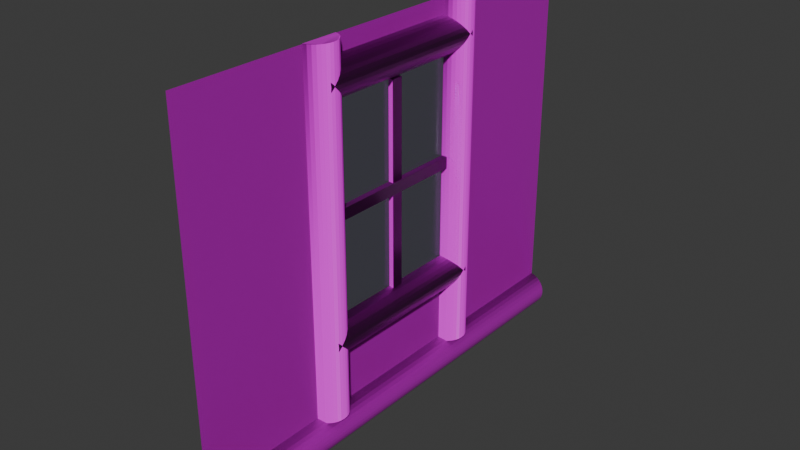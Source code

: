 # Source: window_wall_no_foundament.blend  (saved by Blender 4.2.66; exported with 4.5.12 LTS)
import bpy
from mathutils import Matrix  # noqa: F401  (used for matrix-valued properties, if any)

bpy.ops.wm.read_factory_settings(use_empty=True)
scene = bpy.context.scene
scene.name = 'Scene'

# ---- collections
col_bark = bpy.data.collections.new('bark'); scene.collection.children.link(col_bark)
col_window = bpy.data.collections.new('window'); scene.collection.children.link(col_window)

# ---- images (referenced by path relative to the original .blend; pixels are not part of the script)
import os
ASSET_DIR = os.environ.get("B2B_ASSET_DIR", "")  # directory of the original .blend (textures are referenced by path, not embedded)
HERE = os.path.dirname(os.path.abspath(__file__))  # packed textures are extracted next to this script under _unpacked/

def load_image(name, relpath, width, height, colorspace="sRGB"):
    """Load a texture the original file referenced (path relative to the .blend, or extracted next to this script)."""
    p = next((c for c in (os.path.join(HERE, relpath), os.path.join(ASSET_DIR, relpath)) if relpath and os.path.exists(c)), "")
    if p:
        img = bpy.data.images.load(p, check_existing=True)
        img.name = name
    else:  # same state as the original file: an image datablock whose file is absent (Cycles renders it pink)
        img = bpy.data.images.new(name, width, height)
        img.source = "FILE"
        img.filepath = "//" + (relpath or name)
    img.colorspace_settings.name = colorspace
    return img
img_dark_planks_disp_1k_jpg = load_image('dark_planks_disp_1k.jpg', 'dark_planks_disp_1k.jpg', 1024, 1024, 'Non-Color')
img_dark_planks_diff_1k_jpg = load_image('dark_planks_diff_1k.jpg', 'dark_planks_diff_1k.jpg', 1024, 1024, 'sRGB')
img_dark_planks_rough_1k_jpg = load_image('dark_planks_rough_1k.jpg', 'dark_planks_rough_1k.jpg', 1024, 1024, 'Non-Color')
img_dark_planks_nor_gl_1k_jpg = load_image('dark_planks_nor_gl_1k.jpg', 'dark_planks_nor_gl_1k.jpg', 1024, 1024, 'Non-Color')
img_dark_planks_ao_1k_jpg = load_image('dark_planks_ao_1k.jpg', 'dark_planks_ao_1k.jpg', 1024, 1024, 'Non-Color')
img_bark_brown_02_disp_1k_jpg = load_image('bark_brown_02_disp_1k.jpg', 'bark_brown_02_disp_1k.jpg', 1024, 1024, 'Non-Color')
img_bark_brown_02_diff_1k_jpg = load_image('bark_brown_02_diff_1k.jpg', 'bark_brown_02_diff_1k.jpg', 1024, 1024, 'sRGB')
img_bark_brown_02_rough_1k_jpg = load_image('bark_brown_02_rough_1k.jpg', 'bark_brown_02_rough_1k.jpg', 1024, 1024, 'Non-Color')
img_bark_brown_02_nor_gl_1k_jpg = load_image('bark_brown_02_nor_gl_1k.jpg', 'bark_brown_02_nor_gl_1k.jpg', 1024, 1024, 'Non-Color')

# ---- materials (node trees are filled in below, after node groups)
mat_planks = bpy.data.materials.new('Planks')
mat_planks.alpha_threshold = 0.0
mat_planks.roughness = 0.5
mat_planks.line_color = (0.0, 0.0, 0.0, 1.0)
mat_bark = bpy.data.materials.new('Bark')
mat_material_001 = bpy.data.materials.new('Material.001')
mat_planks_horizontal = bpy.data.materials.new('Planks_horizontal')
mat_planks_horizontal.alpha_threshold = 0.0
mat_planks_horizontal.roughness = 0.5
mat_planks_horizontal.line_color = (0.0, 0.0, 0.0, 1.0)

# ---- material node trees
mat_planks.use_nodes = True; mat_planks.node_tree.nodes.clear()
_N = mat_planks.node_tree.nodes; _L = mat_planks.node_tree.links
n0 = _N.new('ShaderNodeOutputMaterial'); n0.name = 'Material Output'; n0.location = (300, 300)
n1 = _N.new('ShaderNodeBsdfPrincipled'); n1.name = 'Principled BSDF'; n1.location = (10, 300)
n1.inputs[3].default_value = 1.45
n2 = _N.new('ShaderNodeTexImage'); n2.name = 'Image Texture'; n2.location = (88, -880)
n2.label = 'Displacement'
n2.image = img_dark_planks_disp_1k_jpg
n3 = _N.new('ShaderNodeDisplacement'); n3.name = 'Displacement'; n3.location = (110, -400)
n3.inputs[2].default_value = 1.0
n4 = _N.new('ShaderNodeTexImage'); n4.name = 'Image Texture.001'; n4.location = (88, -320)
n4.label = 'Base Color'
n4.image = img_dark_planks_diff_1k_jpg
n5 = _N.new('ShaderNodeTexImage'); n5.name = 'Image Texture.002'; n5.location = (88, -600)
n5.label = 'Roughness'
n5.image = img_dark_planks_rough_1k_jpg
n6 = _N.new('ShaderNodeTexImage'); n6.name = 'Image Texture.003'; n6.location = (88, -1160)
n6.label = 'Normal'
n6.image = img_dark_planks_nor_gl_1k_jpg
n7 = _N.new('ShaderNodeNormalMap'); n7.name = 'Normal Map'; n7.location = (-240, -620)
n8 = _N.new('ShaderNodeTexImage'); n8.name = 'Image Texture.004'; n8.location = (88, -40)
n8.label = 'Ambient Occlusion'
n8.image = img_dark_planks_ao_1k_jpg
n9 = _N.new('ShaderNodeMapping'); n9.name = 'Mapping'; n9.location = (230, -40)
n9.inputs[1].default_value = (0.0, 3.2, 0.0)
n9.inputs[2].default_value = (0.0, 0.0, 1.571)
n9.inputs[3].default_value = (2.4, 2.4, 2.4)
n10 = _N.new('NodeReroute'); n10.name = 'Reroute'; n10.location = (38, -710)
n10.width = 16
n10.socket_idname = 'NodeSocketVector'
n11 = _N.new('ShaderNodeTexCoord'); n11.name = 'Texture Coordinate'; n11.location = (30, -40)
n12 = _N.new('NodeFrame'); n12.name = 'Frame'; n12.location = (-1270, 340)
n12.label = 'Mapping'
n12.width = 400
n13 = _N.new('NodeFrame'); n13.name = 'Frame.001'; n13.location = (-628, 540)
n13.label = 'Textures'
n13.width = 358
n2.parent = n13
n4.parent = n13
n5.parent = n13
n6.parent = n13
n8.parent = n13
n9.parent = n12
n10.parent = n13
n11.parent = n12
_L.new(n1.outputs[0], n0.inputs[0])
_L.new(n2.outputs[0], n3.inputs[0])
_L.new(n3.outputs[0], n0.inputs[2])
_L.new(n4.outputs[0], n1.inputs[0])
_L.new(n5.outputs[0], n1.inputs[2])
_L.new(n6.outputs[0], n7.inputs[1])
_L.new(n7.outputs[0], n1.inputs[5])
_L.new(n10.outputs[0], n8.inputs[0])
_L.new(n10.outputs[0], n4.inputs[0])
_L.new(n10.outputs[0], n5.inputs[0])
_L.new(n10.outputs[0], n2.inputs[0])
_L.new(n10.outputs[0], n6.inputs[0])
_L.new(n9.outputs[0], n10.inputs[0])
_L.new(n11.outputs[2], n9.inputs[0])
n0.is_active_output = True
mat_bark.use_nodes = True; mat_bark.node_tree.nodes.clear()
_N = mat_bark.node_tree.nodes; _L = mat_bark.node_tree.links
n0 = _N.new('ShaderNodeBsdfPrincipled'); n0.name = 'Principled BSDF'; n0.location = (10, 300)
n1 = _N.new('ShaderNodeOutputMaterial'); n1.name = 'Material Output'; n1.location = (300, 300)
n2 = _N.new('ShaderNodeTexImage'); n2.name = 'Image Texture'; n2.location = (88, -600)
n2.label = 'Displacement'
n2.image = img_bark_brown_02_disp_1k_jpg
n3 = _N.new('ShaderNodeDisplacement'); n3.name = 'Displacement'; n3.location = (110, -400)
n3.inputs[2].default_value = 1.0
n4 = _N.new('ShaderNodeTexImage'); n4.name = 'Image Texture.001'; n4.location = (88, -40)
n4.label = 'Base Color'
n4.image = img_bark_brown_02_diff_1k_jpg
n5 = _N.new('ShaderNodeTexImage'); n5.name = 'Image Texture.002'; n5.location = (88, -320)
n5.label = 'Roughness'
n5.image = img_bark_brown_02_rough_1k_jpg
n6 = _N.new('ShaderNodeTexImage'); n6.name = 'Image Texture.003'; n6.location = (88, -880)
n6.label = 'Normal'
n6.image = img_bark_brown_02_nor_gl_1k_jpg
n7 = _N.new('ShaderNodeNormalMap'); n7.name = 'Normal Map'; n7.location = (-240, -340)
n8 = _N.new('ShaderNodeMapping'); n8.name = 'Mapping'; n8.location = (230, -40)
n9 = _N.new('NodeReroute'); n9.name = 'Reroute'; n9.location = (38, -596)
n9.width = 16
n9.socket_idname = 'NodeSocketVector'
n10 = _N.new('ShaderNodeTexCoord'); n10.name = 'Texture Coordinate'; n10.location = (30, -40)
n11 = _N.new('NodeFrame'); n11.name = 'Frame'; n11.location = (-1270, 340)
n11.label = 'Mapping'
n11.width = 400
n12 = _N.new('NodeFrame'); n12.name = 'Frame.001'; n12.location = (-628, 540)
n12.label = 'Textures'
n12.width = 358
n2.parent = n12
n4.parent = n12
n5.parent = n12
n6.parent = n12
n8.parent = n11
n9.parent = n12
n10.parent = n11
_L.new(n0.outputs[0], n1.inputs[0])
_L.new(n2.outputs[0], n3.inputs[0])
_L.new(n3.outputs[0], n1.inputs[2])
_L.new(n4.outputs[0], n0.inputs[0])
_L.new(n5.outputs[0], n0.inputs[2])
_L.new(n6.outputs[0], n7.inputs[1])
_L.new(n7.outputs[0], n0.inputs[5])
_L.new(n9.outputs[0], n4.inputs[0])
_L.new(n9.outputs[0], n5.inputs[0])
_L.new(n9.outputs[0], n2.inputs[0])
_L.new(n9.outputs[0], n6.inputs[0])
_L.new(n8.outputs[0], n9.inputs[0])
_L.new(n10.outputs[2], n8.inputs[0])
n1.is_active_output = True
mat_material_001.use_nodes = True; mat_material_001.node_tree.nodes.clear()
_N = mat_material_001.node_tree.nodes; _L = mat_material_001.node_tree.links
n0 = _N.new('ShaderNodeOutputMaterial'); n0.name = 'Material Output'; n0.location = (300, 300)
n1 = _N.new('ShaderNodeBsdfGlass'); n1.name = 'Glass BSDF'; n1.location = (93, 274)
n1.inputs[0].default_value = (0.8, 0.8, 1.0, 1.0)
n1.inputs[1].default_value = 0.2
_L.new(n1.outputs[0], n0.inputs[0])
n0.is_active_output = True
mat_planks_horizontal.use_nodes = True; mat_planks_horizontal.node_tree.nodes.clear()
_N = mat_planks_horizontal.node_tree.nodes; _L = mat_planks_horizontal.node_tree.links
n0 = _N.new('ShaderNodeOutputMaterial'); n0.name = 'Material Output'; n0.location = (300, 300)
n1 = _N.new('ShaderNodeBsdfPrincipled'); n1.name = 'Principled BSDF'; n1.location = (10, 300)
n1.inputs[3].default_value = 1.45
n2 = _N.new('ShaderNodeTexImage'); n2.name = 'Image Texture'; n2.location = (88, -880)
n2.label = 'Displacement'
n2.image = img_dark_planks_disp_1k_jpg
n3 = _N.new('ShaderNodeDisplacement'); n3.name = 'Displacement'; n3.location = (110, -400)
n3.inputs[2].default_value = 1.0
n4 = _N.new('ShaderNodeTexImage'); n4.name = 'Image Texture.001'; n4.location = (88, -320)
n4.label = 'Base Color'
n4.image = img_dark_planks_diff_1k_jpg
n5 = _N.new('ShaderNodeTexImage'); n5.name = 'Image Texture.002'; n5.location = (88, -600)
n5.label = 'Roughness'
n5.image = img_dark_planks_rough_1k_jpg
n6 = _N.new('ShaderNodeTexImage'); n6.name = 'Image Texture.003'; n6.location = (88, -1160)
n6.label = 'Normal'
n6.image = img_dark_planks_nor_gl_1k_jpg
n7 = _N.new('ShaderNodeNormalMap'); n7.name = 'Normal Map'; n7.location = (-240, -620)
n8 = _N.new('ShaderNodeTexImage'); n8.name = 'Image Texture.004'; n8.location = (88, -40)
n8.label = 'Ambient Occlusion'
n8.image = img_dark_planks_ao_1k_jpg
n9 = _N.new('ShaderNodeMapping'); n9.name = 'Mapping'; n9.location = (230, -40)
n9.inputs[1].default_value = (0.0, 0.7, 0.0)
n9.inputs[3].default_value = (2.4, 2.4, 2.4)
n10 = _N.new('NodeReroute'); n10.name = 'Reroute'; n10.location = (38, -710)
n10.width = 16
n10.socket_idname = 'NodeSocketVector'
n11 = _N.new('ShaderNodeTexCoord'); n11.name = 'Texture Coordinate'; n11.location = (30, -40)
n12 = _N.new('NodeFrame'); n12.name = 'Frame'; n12.location = (-1270, 340)
n12.label = 'Mapping'
n12.width = 400
n13 = _N.new('NodeFrame'); n13.name = 'Frame.001'; n13.location = (-628, 540)
n13.label = 'Textures'
n13.width = 358
n2.parent = n13
n4.parent = n13
n5.parent = n13
n6.parent = n13
n8.parent = n13
n9.parent = n12
n10.parent = n13
n11.parent = n12
_L.new(n1.outputs[0], n0.inputs[0])
_L.new(n2.outputs[0], n3.inputs[0])
_L.new(n3.outputs[0], n0.inputs[2])
_L.new(n4.outputs[0], n1.inputs[0])
_L.new(n5.outputs[0], n1.inputs[2])
_L.new(n6.outputs[0], n7.inputs[1])
_L.new(n7.outputs[0], n1.inputs[5])
_L.new(n10.outputs[0], n8.inputs[0])
_L.new(n10.outputs[0], n4.inputs[0])
_L.new(n10.outputs[0], n5.inputs[0])
_L.new(n10.outputs[0], n2.inputs[0])
_L.new(n10.outputs[0], n6.inputs[0])
_L.new(n9.outputs[0], n10.inputs[0])
_L.new(n11.outputs[2], n9.inputs[0])
n0.is_active_output = True

# ---- world
world_world = bpy.data.worlds.new('World'); scene.world = world_world
world_world.use_nodes = True; world_world.node_tree.nodes.clear()
_N = world_world.node_tree.nodes; _L = world_world.node_tree.links
n0 = _N.new('ShaderNodeOutputWorld'); n0.name = 'World Output'; n0.location = (300, 300)
n1 = _N.new('ShaderNodeBackground'); n1.name = 'Background'; n1.location = (10, 300)
n1.inputs[0].default_value = (0.05088, 0.05088, 0.05088, 1.0)
_L.new(n1.outputs[0], n0.inputs[0])
n0.is_active_output = True
world_world.color = (0.05088, 0.05088, 0.05088)
world_world.sun_shadow_jitter_overblur = 0.0

# ---- meshes
me_plane_001 = bpy.data.meshes.new('Plane.001')
me_plane_001.from_pydata([(-2.0, -2.0, 0.0), (-2.0, 2.0, 0.0), (1.245, -2.0, -9.397e-08), (1.245, 2.0, -9.397e-08), (0.4691, 2.0, -8.575e-08), (-1.224, 2.0, -8.223e-09), (-1.224, -2.0, -8.223e-09), (0.4691, -2.0, -8.575e-08), (-2.0, 0.5837, 0.0), (-2.0, -0.5837, 0.0), (1.245, -0.5837, -9.397e-08), (1.245, 0.5837, -9.397e-08), (-1.541, -0.5837, 1.566e-08), (-1.541, 0.5837, 1.566e-08), (0.1528, -0.5837, -6.187e-08), (0.1528, 0.5837, -6.187e-08)], [], [(15, 11, 3, 4), (8, 13, 5, 1), (13, 15, 4, 5), (6, 7, 14, 12), (0, 6, 12, 9), (9, 12, 13, 8), (7, 2, 10, 14), (14, 10, 11, 15)])
_uv = me_plane_001.uv_layers.new(name='UVMap')
_uv.uv.foreach_set('vector', [0.5382, 0.6459, 0.8112, 0.6459, 0.8112, 1.0, 0.6173, 1.0, 5.96e-08, 0.6459, 0.1148, 0.6459, 0.1939, 1.0, 0.0, 1.0, 0.1148, 0.6459, 0.5382, 0.6459, 0.6173, 1.0, 0.1939, 1.0, 0.1939, 0.0, 0.6173, 0.0, 0.5382, 0.3541, 0.1148, 0.3541, 0.0, -2.98e-08, 0.1939, 0.0, 0.1148, 0.3541, 0.0, 0.3541, 0.0, 0.3541, 0.1148, 0.3541, 0.1148, 0.6459, 5.96e-08, 0.6459, 0.6173, 0.0, 0.8112, -2.98e-08, 0.8112, 0.3541, 0.5382, 0.3541, 0.5382, 0.3541, 0.8112, 0.3541, 0.8112, 0.6459, 0.5382, 0.6459])
me_plane_001.materials.append(mat_planks)
me_plane_001.update()
me_cylinder = bpy.data.meshes.new('Cylinder')
me_cylinder.from_pydata([(-0.03121, -0.1569, -2.0), (-0.03121, -0.1569, 2.0), (-0.06123, -0.1478, -2.0), (-0.06123, -0.1478, 2.0), (-0.08889, -0.133, -2.0), (-0.08889, -0.133, 2.0), (-0.1131, -0.1131, -2.0), (-0.1131, -0.1131, 2.0), (-0.133, -0.08889, -2.0), (-0.133, -0.08889, 2.0), (-0.1478, -0.06123, -2.0), (-0.1478, -0.06123, 2.0), (-0.1569, -0.03121, -2.0), (-0.1569, -0.03121, 2.0), (-0.16, 0.0, -2.0), (-0.16, 0.0, 2.0), (-0.1569, 0.03121, -2.0), (-0.1569, 0.03121, 2.0), (-0.1478, 0.06123, -2.0), (-0.1478, 0.06123, 2.0), (-0.133, 0.08889, -2.0), (-0.133, 0.08889, 2.0), (-0.1131, 0.1131, -2.0), (-0.1131, 0.1131, 2.0), (-0.08889, 0.133, -2.0), (-0.08889, 0.133, 2.0), (-0.06123, 0.1478, -2.0), (-0.06123, 0.1478, 2.0), (-0.03121, 0.1569, -2.0), (-0.03121, 0.1569, 2.0)], [], [(28, 0, 2, 4, 6, 8, 10, 12, 14, 16, 18, 20, 22, 24, 26), (1, 29, 27, 25, 23, 21, 19, 17, 15, 13, 11, 9, 7, 5, 3), (0, 1, 3, 2), (2, 3, 5, 4), (4, 5, 7, 6), (6, 7, 9, 8), (8, 9, 11, 10), (10, 11, 13, 12), (12, 13, 15, 14), (14, 15, 17, 16), (16, 17, 19, 18), (18, 19, 21, 20), (20, 21, 23, 22), (22, 23, 25, 24), (24, 25, 27, 26), (26, 27, 29, 28)])
_uv = me_cylinder.uv_layers.new(name='UVMap')
_uv.uv.foreach_set('vector', [0.09764, 0.07846, 0.09764, 1.085e-09, 0.1051, 0.002276, 0.1121, 0.005973, 0.1181, 0.01095, 0.1231, 0.01701, 0.1268, 0.02392, 0.1291, 0.03143, 0.1298, 0.03923, 0.1291, 0.04704, 0.1268, 0.05454, 0.1231, 0.06145, 0.1181, 0.06752, 0.1121, 0.07249, 0.1051, 0.07619, 0.1298, 0.07846, 0.1298, 0.1569, 0.1223, 0.1546, 0.1154, 0.151, 0.1094, 0.146, 0.1044, 0.1399, 0.1007, 0.133, 0.09841, 0.1255, 0.09764, 0.1177, 0.09841, 0.1099, 0.1007, 0.1024, 0.1044, 0.09547, 0.1094, 0.08941, 0.1154, 0.08444, 0.1223, 0.08074, 0.06065, 1.0, 0.06065, 0.0, 0.06834, 0.0, 0.06834, 1.0, 0.06834, 1.0, 0.06834, 0.0, 0.07618, 0.0, 0.07618, 1.0, 0.07618, 1.0, 0.07618, 0.0, 0.08388, 0.0, 0.08388, 1.0, 0.08388, 1.0, 0.08388, 0.0, 0.09112, 0.0, 0.09112, 1.0, 0.09112, 1.0, 0.09112, 0.0, 0.09764, 0.0, 0.09764, 1.0, 0.0, 1.0, 0.0, 0.0, 0.00652, 0.0, 0.00652, 1.0, 0.00652, 1.0, 0.00652, 0.0, 0.01376, 0.0, 0.01376, 1.0, 0.01376, 1.0, 0.01376, 0.0, 0.02146, 0.0, 0.02146, 1.0, 0.02146, 1.0, 0.02146, 0.0, 0.0293, 0.0, 0.0293, 1.0, 0.0293, 1.0, 0.0293, 0.0, 0.03699, 0.0, 0.03699, 1.0, 0.03699, 1.0, 0.03699, 0.0, 0.04423, 0.0, 0.04423, 1.0, 0.04423, 1.0, 0.04423, 0.0, 0.05075, 0.0, 0.05075, 1.0, 0.05075, 1.0, 0.05075, 0.0, 0.0563, 0.0, 0.0563, 1.0, 0.0563, 1.0, 0.0563, 0.0, 0.06065, 0.0, 0.06065, 1.0])
me_cylinder.materials.append(mat_bark)
me_cylinder.update()
me_cylinder_001 = bpy.data.meshes.new('Cylinder.001')
me_cylinder_001.from_pydata([(-0.03121, -0.1569, -2.0), (-0.03121, -0.1569, 2.0), (-0.06123, -0.1478, -2.0), (-0.06123, -0.1478, 2.0), (-0.08889, -0.133, -2.0), (-0.08889, -0.133, 2.0), (-0.1131, -0.1131, -2.0), (-0.1131, -0.1131, 2.0), (-0.133, -0.08889, -2.0), (-0.133, -0.08889, 2.0), (-0.1478, -0.06123, -2.0), (-0.1478, -0.06123, 2.0), (-0.1569, -0.03121, -2.0), (-0.1569, -0.03121, 2.0), (-0.16, 0.0, -2.0), (-0.16, 0.0, 2.0), (-0.1569, 0.03121, -2.0), (-0.1569, 0.03121, 2.0), (-0.1478, 0.06123, -2.0), (-0.1478, 0.06123, 2.0), (-0.133, 0.08889, -2.0), (-0.133, 0.08889, 2.0), (-0.1131, 0.1131, -2.0), (-0.1131, 0.1131, 2.0), (-0.08889, 0.133, -2.0), (-0.08889, 0.133, 2.0), (-0.06123, 0.1478, -2.0), (-0.06123, 0.1478, 2.0), (-0.03121, 0.1569, -2.0), (-0.03121, 0.1569, 2.0)], [], [(28, 0, 2, 4, 6, 8, 10, 12, 14, 16, 18, 20, 22, 24, 26), (1, 29, 27, 25, 23, 21, 19, 17, 15, 13, 11, 9, 7, 5, 3), (0, 1, 3, 2), (2, 3, 5, 4), (4, 5, 7, 6), (6, 7, 9, 8), (8, 9, 11, 10), (10, 11, 13, 12), (12, 13, 15, 14), (14, 15, 17, 16), (16, 17, 19, 18), (18, 19, 21, 20), (20, 21, 23, 22), (22, 23, 25, 24), (24, 25, 27, 26), (26, 27, 29, 28)])
_uv = me_cylinder_001.uv_layers.new(name='UVMap')
_uv.uv.foreach_set('vector', [1.071e-08, 0.001228, 0.1092, 0.0, 0.1011, 0.008849, 0.09274, 0.01492, 0.08491, 0.01874, 0.07703, 0.02078, 0.06971, 0.02291, 0.06237, 0.02351, 0.05502, 0.02282, 0.0477, 0.0206, 0.04013, 0.02097, 0.03256, 0.01982, 0.02476, 0.01716, 0.01703, 0.01265, 0.00853, 0.008165, 0.1092, 0.9988, 3.571e-09, 1.0, 0.00812, 0.9912, 0.01644, 0.9851, 0.02427, 0.9813, 0.03215, 0.9792, 0.03947, 0.9771, 0.04681, 0.9765, 0.05416, 0.9772, 0.06148, 0.9794, 0.06905, 0.979, 0.07662, 0.9802, 0.08442, 0.9828, 0.09215, 0.9874, 0.1007, 0.9918, 0.1092, 0.0, 0.1092, 0.9988, 0.1007, 0.9918, 0.1011, 0.008849, 0.1011, 0.008849, 0.1007, 0.9918, 0.09215, 0.9874, 0.09274, 0.01492, 0.09274, 0.01492, 0.09215, 0.9874, 0.08442, 0.9828, 0.08491, 0.01874, 0.08491, 0.01874, 0.08442, 0.9828, 0.07662, 0.9802, 0.07703, 0.02078, 0.07703, 0.02078, 0.07662, 0.9802, 0.06905, 0.979, 0.06971, 0.02291, 0.06971, 0.02291, 0.06905, 0.979, 0.06148, 0.9794, 0.06237, 0.02351, 0.06237, 0.02351, 0.06148, 0.9794, 0.05416, 0.9772, 0.05502, 0.02282, 0.05502, 0.02282, 0.05416, 0.9772, 0.04681, 0.9765, 0.0477, 0.0206, 0.0477, 0.0206, 0.04681, 0.9765, 0.03947, 0.9771, 0.04013, 0.02097, 0.04013, 0.02097, 0.03947, 0.9771, 0.03215, 0.9792, 0.03256, 0.01982, 0.03256, 0.01982, 0.03215, 0.9792, 0.02427, 0.9813, 0.02476, 0.01716, 0.02476, 0.01716, 0.02427, 0.9813, 0.01644, 0.9851, 0.01703, 0.01265, 0.01703, 0.01265, 0.01644, 0.9851, 0.00812, 0.9912, 0.00853, 0.008165, 0.00853, 0.008165, 0.00812, 0.9912, 3.571e-09, 1.0, 1.071e-08, 0.001228])
me_cylinder_001.materials.append(mat_bark)
me_cylinder_001.update()
me_cylinder_002 = bpy.data.meshes.new('Cylinder.002')
me_cylinder_002.from_pydata([(-0.03121, -0.1569, -2.0), (-0.03121, -0.1569, 2.0), (-0.06123, -0.1478, -2.0), (-0.06123, -0.1478, 2.0), (-0.08889, -0.133, -2.0), (-0.08889, -0.133, 2.0), (-0.1131, -0.1131, -2.0), (-0.1131, -0.1131, 2.0), (-0.133, -0.08889, -2.0), (-0.133, -0.08889, 2.0), (-0.1478, -0.06123, -2.0), (-0.1478, -0.06123, 2.0), (-0.1569, -0.03121, -2.0), (-0.1569, -0.03121, 2.0), (-0.16, 0.0, -2.0), (-0.16, 0.0, 2.0), (-0.1569, 0.03121, -2.0), (-0.1569, 0.03121, 2.0), (-0.1478, 0.06123, -2.0), (-0.1478, 0.06123, 2.0), (-0.133, 0.08889, -2.0), (-0.133, 0.08889, 2.0), (-0.1131, 0.1131, -2.0), (-0.1131, 0.1131, 2.0), (-0.08889, 0.133, -2.0), (-0.08889, 0.133, 2.0), (-0.06123, 0.1478, -2.0), (-0.06123, 0.1478, 2.0), (-0.03121, 0.1569, -2.0), (-0.03121, 0.1569, 2.0)], [], [(28, 0, 2, 4, 6, 8, 10, 12, 14, 16, 18, 20, 22, 24, 26), (1, 29, 27, 25, 23, 21, 19, 17, 15, 13, 11, 9, 7, 5, 3), (0, 1, 3, 2), (2, 3, 5, 4), (4, 5, 7, 6), (6, 7, 9, 8), (8, 9, 11, 10), (10, 11, 13, 12), (12, 13, 15, 14), (14, 15, 17, 16), (16, 17, 19, 18), (18, 19, 21, 20), (20, 21, 23, 22), (22, 23, 25, 24), (24, 25, 27, 26), (26, 27, 29, 28)])
_uv = me_cylinder_002.uv_layers.new(name='UVMap')
_uv.uv.foreach_set('vector', [1.071e-08, 0.001228, 0.1092, 0.0, 0.1011, 0.008849, 0.09274, 0.01492, 0.08491, 0.01874, 0.07703, 0.02078, 0.06971, 0.02291, 0.06237, 0.02351, 0.05502, 0.02282, 0.0477, 0.0206, 0.04013, 0.02097, 0.03256, 0.01982, 0.02476, 0.01716, 0.01703, 0.01265, 0.00853, 0.008165, 0.1092, 0.9988, 3.571e-09, 1.0, 0.00812, 0.9912, 0.01644, 0.9851, 0.02427, 0.9813, 0.03215, 0.9792, 0.03947, 0.9771, 0.04681, 0.9765, 0.05416, 0.9772, 0.06148, 0.9794, 0.06905, 0.979, 0.07662, 0.9802, 0.08442, 0.9828, 0.09215, 0.9874, 0.1007, 0.9918, 0.1092, 0.0, 0.1092, 0.9988, 0.1007, 0.9918, 0.1011, 0.008849, 0.1011, 0.008849, 0.1007, 0.9918, 0.09215, 0.9874, 0.09274, 0.01492, 0.09274, 0.01492, 0.09215, 0.9874, 0.08442, 0.9828, 0.08491, 0.01874, 0.08491, 0.01874, 0.08442, 0.9828, 0.07662, 0.9802, 0.07703, 0.02078, 0.07703, 0.02078, 0.07662, 0.9802, 0.06905, 0.979, 0.06971, 0.02291, 0.06971, 0.02291, 0.06905, 0.979, 0.06148, 0.9794, 0.06237, 0.02351, 0.06237, 0.02351, 0.06148, 0.9794, 0.05416, 0.9772, 0.05502, 0.02282, 0.05502, 0.02282, 0.05416, 0.9772, 0.04681, 0.9765, 0.0477, 0.0206, 0.0477, 0.0206, 0.04681, 0.9765, 0.03947, 0.9771, 0.04013, 0.02097, 0.04013, 0.02097, 0.03947, 0.9771, 0.03215, 0.9792, 0.03256, 0.01982, 0.03256, 0.01982, 0.03215, 0.9792, 0.02427, 0.9813, 0.02476, 0.01716, 0.02476, 0.01716, 0.02427, 0.9813, 0.01644, 0.9851, 0.01703, 0.01265, 0.01703, 0.01265, 0.01644, 0.9851, 0.00812, 0.9912, 0.00853, 0.008165, 0.00853, 0.008165, 0.00812, 0.9912, 3.571e-09, 1.0, 1.071e-08, 0.001228])
me_cylinder_002.materials.append(mat_bark)
me_cylinder_002.update()
me_cylinder_003 = bpy.data.meshes.new('Cylinder.003')
me_cylinder_003.from_pydata([(-0.03121, -0.1569, -2.0), (-0.03121, -0.1569, 2.0), (-0.06123, -0.1478, -2.0), (-0.06123, -0.1478, 2.0), (-0.08889, -0.133, -2.0), (-0.08889, -0.133, 2.0), (-0.1131, -0.1131, -2.0), (-0.1131, -0.1131, 2.0), (-0.133, -0.08889, -2.0), (-0.133, -0.08889, 2.0), (-0.1478, -0.06123, -2.0), (-0.1478, -0.06123, 2.0), (-0.1569, -0.03121, -2.0), (-0.1569, -0.03121, 2.0), (-0.16, 0.0, -2.0), (-0.16, 0.0, 2.0), (-0.1569, 0.03121, -2.0), (-0.1569, 0.03121, 2.0), (-0.1478, 0.06123, -2.0), (-0.1478, 0.06123, 2.0), (-0.133, 0.08889, -2.0), (-0.133, 0.08889, 2.0), (-0.1131, 0.1131, -2.0), (-0.1131, 0.1131, 2.0), (-0.08889, 0.133, -2.0), (-0.08889, 0.133, 2.0), (-0.06123, 0.1478, -2.0), (-0.06123, 0.1478, 2.0), (-0.03121, 0.1569, -2.0), (-0.03121, 0.1569, 2.0)], [], [(28, 0, 2, 4, 6, 8, 10, 12, 14, 16, 18, 20, 22, 24, 26), (1, 29, 27, 25, 23, 21, 19, 17, 15, 13, 11, 9, 7, 5, 3), (0, 1, 3, 2), (2, 3, 5, 4), (4, 5, 7, 6), (6, 7, 9, 8), (8, 9, 11, 10), (10, 11, 13, 12), (12, 13, 15, 14), (14, 15, 17, 16), (16, 17, 19, 18), (18, 19, 21, 20), (20, 21, 23, 22), (22, 23, 25, 24), (24, 25, 27, 26), (26, 27, 29, 28)])
_uv = me_cylinder_003.uv_layers.new(name='UVMap')
_uv.uv.foreach_set('vector', [1.071e-08, 0.001228, 0.1092, 0.0, 0.1011, 0.008849, 0.09274, 0.01492, 0.08491, 0.01874, 0.07703, 0.02078, 0.06971, 0.02291, 0.06237, 0.02351, 0.05502, 0.02282, 0.0477, 0.0206, 0.04013, 0.02097, 0.03256, 0.01982, 0.02476, 0.01716, 0.01703, 0.01265, 0.00853, 0.008165, 0.1092, 0.9988, 3.571e-09, 1.0, 0.00812, 0.9912, 0.01644, 0.9851, 0.02427, 0.9813, 0.03215, 0.9792, 0.03947, 0.9771, 0.04681, 0.9765, 0.05416, 0.9772, 0.06148, 0.9794, 0.06905, 0.979, 0.07662, 0.9802, 0.08442, 0.9828, 0.09215, 0.9874, 0.1007, 0.9918, 0.1092, 0.0, 0.1092, 0.9988, 0.1007, 0.9918, 0.1011, 0.008849, 0.1011, 0.008849, 0.1007, 0.9918, 0.09215, 0.9874, 0.09274, 0.01492, 0.09274, 0.01492, 0.09215, 0.9874, 0.08442, 0.9828, 0.08491, 0.01874, 0.08491, 0.01874, 0.08442, 0.9828, 0.07662, 0.9802, 0.07703, 0.02078, 0.07703, 0.02078, 0.07662, 0.9802, 0.06905, 0.979, 0.06971, 0.02291, 0.06971, 0.02291, 0.06905, 0.979, 0.06148, 0.9794, 0.06237, 0.02351, 0.06237, 0.02351, 0.06148, 0.9794, 0.05416, 0.9772, 0.05502, 0.02282, 0.05502, 0.02282, 0.05416, 0.9772, 0.04681, 0.9765, 0.0477, 0.0206, 0.0477, 0.0206, 0.04681, 0.9765, 0.03947, 0.9771, 0.04013, 0.02097, 0.04013, 0.02097, 0.03947, 0.9771, 0.03215, 0.9792, 0.03256, 0.01982, 0.03256, 0.01982, 0.03215, 0.9792, 0.02427, 0.9813, 0.02476, 0.01716, 0.02476, 0.01716, 0.02427, 0.9813, 0.01644, 0.9851, 0.01703, 0.01265, 0.01703, 0.01265, 0.01644, 0.9851, 0.00812, 0.9912, 0.00853, 0.008165, 0.00853, 0.008165, 0.00812, 0.9912, 3.571e-09, 1.0, 1.071e-08, 0.001228])
me_cylinder_003.materials.append(mat_bark)
me_cylinder_003.update()
me_cylinder_004 = bpy.data.meshes.new('Cylinder.004')
me_cylinder_004.from_pydata([(-0.03121, -0.1569, -2.0), (-0.03121, -0.1569, 2.0), (-0.06123, -0.1478, -2.0), (-0.06123, -0.1478, 2.0), (-0.08889, -0.133, -2.0), (-0.08889, -0.133, 2.0), (-0.1131, -0.1131, -2.0), (-0.1131, -0.1131, 2.0), (-0.133, -0.08889, -2.0), (-0.133, -0.08889, 2.0), (-0.1478, -0.06123, -2.0), (-0.1478, -0.06123, 2.0), (-0.1569, -0.03121, -2.0), (-0.1569, -0.03121, 2.0), (-0.16, 0.0, -2.0), (-0.16, 0.0, 2.0), (-0.1569, 0.03121, -2.0), (-0.1569, 0.03121, 2.0), (-0.1478, 0.06123, -2.0), (-0.1478, 0.06123, 2.0), (-0.133, 0.08889, -2.0), (-0.133, 0.08889, 2.0), (-0.1131, 0.1131, -2.0), (-0.1131, 0.1131, 2.0), (-0.08889, 0.133, -2.0), (-0.08889, 0.133, 2.0), (-0.06123, 0.1478, -2.0), (-0.06123, 0.1478, 2.0), (-0.03121, 0.1569, -2.0), (-0.03121, 0.1569, 2.0)], [], [(28, 0, 2, 4, 6, 8, 10, 12, 14, 16, 18, 20, 22, 24, 26), (1, 29, 27, 25, 23, 21, 19, 17, 15, 13, 11, 9, 7, 5, 3), (0, 1, 3, 2), (2, 3, 5, 4), (4, 5, 7, 6), (6, 7, 9, 8), (8, 9, 11, 10), (10, 11, 13, 12), (12, 13, 15, 14), (14, 15, 17, 16), (16, 17, 19, 18), (18, 19, 21, 20), (20, 21, 23, 22), (22, 23, 25, 24), (24, 25, 27, 26), (26, 27, 29, 28)])
_uv = me_cylinder_004.uv_layers.new(name='UVMap')
_uv.uv.foreach_set('vector', [1.071e-08, 0.001228, 0.1092, 0.0, 0.1011, 0.008849, 0.09274, 0.01492, 0.08491, 0.01874, 0.07703, 0.02078, 0.06971, 0.02291, 0.06237, 0.02351, 0.05502, 0.02282, 0.0477, 0.0206, 0.04013, 0.02097, 0.03256, 0.01982, 0.02476, 0.01716, 0.01703, 0.01265, 0.00853, 0.008165, 0.1092, 0.9988, 3.571e-09, 1.0, 0.00812, 0.9912, 0.01644, 0.9851, 0.02427, 0.9813, 0.03215, 0.9792, 0.03947, 0.9771, 0.04681, 0.9765, 0.05416, 0.9772, 0.06148, 0.9794, 0.06905, 0.979, 0.07662, 0.9802, 0.08442, 0.9828, 0.09215, 0.9874, 0.1007, 0.9918, 0.1092, 0.0, 0.1092, 0.9988, 0.1007, 0.9918, 0.1011, 0.008849, 0.1011, 0.008849, 0.1007, 0.9918, 0.09215, 0.9874, 0.09274, 0.01492, 0.09274, 0.01492, 0.09215, 0.9874, 0.08442, 0.9828, 0.08491, 0.01874, 0.08491, 0.01874, 0.08442, 0.9828, 0.07662, 0.9802, 0.07703, 0.02078, 0.07703, 0.02078, 0.07662, 0.9802, 0.06905, 0.979, 0.06971, 0.02291, 0.06971, 0.02291, 0.06905, 0.979, 0.06148, 0.9794, 0.06237, 0.02351, 0.06237, 0.02351, 0.06148, 0.9794, 0.05416, 0.9772, 0.05502, 0.02282, 0.05502, 0.02282, 0.05416, 0.9772, 0.04681, 0.9765, 0.0477, 0.0206, 0.0477, 0.0206, 0.04681, 0.9765, 0.03947, 0.9771, 0.04013, 0.02097, 0.04013, 0.02097, 0.03947, 0.9771, 0.03215, 0.9792, 0.03256, 0.01982, 0.03256, 0.01982, 0.03215, 0.9792, 0.02427, 0.9813, 0.02476, 0.01716, 0.02476, 0.01716, 0.02427, 0.9813, 0.01644, 0.9851, 0.01703, 0.01265, 0.01703, 0.01265, 0.01644, 0.9851, 0.00812, 0.9912, 0.00853, 0.008165, 0.00853, 0.008165, 0.00812, 0.9912, 3.571e-09, 1.0, 1.071e-08, 0.001228])
me_cylinder_004.materials.append(mat_bark)
me_cylinder_004.update()
me_plane_003 = bpy.data.meshes.new('Plane.003')
me_plane_003.from_pydata([(-0.585, -0.585, 0.0), (0.585, -0.585, 0.0), (-0.585, 0.585, 0.0), (0.585, 0.585, 0.0)], [], [(0, 1, 3, 2)])
_uv = me_plane_003.uv_layers.new(name='UVMap')
_uv.uv.foreach_set('vector', [0.0, 0.0, 1.0, 0.0, 1.0, 1.0, 0.0, 1.0])
me_plane_003.materials.append(mat_material_001)
me_plane_003.update()
me_plane_004 = bpy.data.meshes.new('Plane.004')
me_plane_004.from_pydata([(-0.585, -0.585, 0.0), (0.585, -0.585, 0.0), (-0.585, 0.585, 0.0), (0.585, 0.585, 0.0), (-0.585, 0.585, 0.0), (-0.585, -0.585, 0.0), (0.585, -0.585, 0.0), (0.585, 0.585, 0.0), (-0.585, 0.585, 0.05), (-0.585, -0.585, 0.05), (0.585, -0.585, 0.05), (0.585, 0.585, 0.05)], [], [(0, 2, 3, 1), (7, 4, 8, 11), (3, 2, 4, 7), (0, 1, 6, 5), (1, 3, 7, 6), (2, 0, 5, 4), (9, 10, 11, 8), (5, 6, 10, 9), (6, 7, 11, 10), (4, 5, 9, 8)])
_uv = me_plane_004.uv_layers.new(name='UVMap')
_uv.uv.foreach_set('vector', [0.2824, 0.5174, 0.7176, 0.5174, 0.7176, 0.4826, 0.2824, 0.4826, 0.7176, 0.4826, 0.7176, 0.5174, 0.7176, 0.5174, 0.7176, 0.4826, 0.7176, 0.4826, 0.7176, 0.5174, 0.7176, 0.5174, 0.7176, 0.4826, 0.2824, 0.5174, 0.2824, 0.4826, 0.2824, 0.4826, 0.2824, 0.5174, 0.2824, 0.4826, 0.7176, 0.4826, 0.7176, 0.4826, 0.2824, 0.4826, 0.7176, 0.5174, 0.2824, 0.5174, 0.2824, 0.5174, 0.7176, 0.5174, 0.2824, 0.5174, 0.2824, 0.4826, 0.7176, 0.4826, 0.7176, 0.5174, 0.2824, 0.5174, 0.2824, 0.4826, 0.2824, 0.4826, 0.2824, 0.5174, 0.2824, 0.4826, 0.7176, 0.4826, 0.7176, 0.4826, 0.2824, 0.4826, 0.7176, 0.5174, 0.2824, 0.5174, 0.2824, 0.5174, 0.7176, 0.5174])
me_plane_004.materials.append(mat_planks_horizontal)
me_plane_004.update()
me_plane_005 = bpy.data.meshes.new('Plane.005')
me_plane_005.from_pydata([(-0.585, -0.585, 0.0), (0.585, -0.585, 0.0), (-0.585, 0.585, 0.0), (0.585, 0.585, 0.0), (-0.585, 0.585, 0.04), (-0.585, -0.585, 0.04), (0.585, -0.585, 0.04), (0.585, 0.585, 0.04)], [], [(0, 2, 3, 1), (5, 6, 7, 4), (1, 3, 7, 6), (2, 0, 5, 4), (3, 2, 4, 7), (0, 1, 6, 5)])
_uv = me_plane_005.uv_layers.new(name='UVMap')
_uv.uv.foreach_set('vector', [0.4815, 0.8162, 0.5185, 0.8162, 0.5185, 0.1838, 0.4815, 0.1838, 0.4815, 0.8162, 0.4815, 0.1838, 0.5185, 0.1838, 0.5185, 0.8162, 0.4815, 0.1838, 0.5185, 0.1838, 0.5185, 0.1838, 0.4815, 0.1838, 0.5185, 0.8162, 0.4815, 0.8162, 0.4815, 0.8162, 0.5185, 0.8162, 0.5185, 0.1838, 0.5185, 0.8162, 0.5185, 0.8162, 0.5185, 0.1838, 0.4815, 0.8162, 0.4815, 0.1838, 0.4815, 0.1838, 0.4815, 0.8162])
me_plane_005.materials.append(mat_planks)
me_plane_005.update()

# ---- objects
ob_plank_wall = bpy.data.objects.new('plank wall', me_plane_001)
ob_cylinder = bpy.data.objects.new('Cylinder', me_cylinder)
ob_cylinder_001 = bpy.data.objects.new('Cylinder.001', me_cylinder_001)
ob_cylinder_002 = bpy.data.objects.new('Cylinder.002', me_cylinder_002)
ob_cylinder_003 = bpy.data.objects.new('Cylinder.003', me_cylinder_003)
ob_cylinder_004 = bpy.data.objects.new('Cylinder.004', me_cylinder_004)
ob_glass = bpy.data.objects.new('glass', me_plane_003)
ob_window_plank = bpy.data.objects.new('window plank', me_plane_004)
ob_window_plank_001 = bpy.data.objects.new('window plank.001', me_plane_005)

# ---- transforms, parenting, visibility, modifiers, constraints
ob_plank_wall.location = (0.0, 0.0, 1.239)
ob_plank_wall.rotation_euler = (-0.0, 1.571, 0.0)
ob_cylinder.location = (-0.03, 0.0, 0.1486)
ob_cylinder.rotation_euler = (1.571, -0.0, 3.142)
ob_cylinder_001.location = (-0.03, -0.7374, 1.759)
ob_cylinder_001.rotation_euler = (-3.142, 0.0, 3.142)
ob_cylinder_001.scale = (1.003, 1.003, 0.742)
ob_cylinder_002.location = (-0.03, 0.7407, 1.759)
ob_cylinder_002.rotation_euler = (-3.142, 0.0, 3.142)
ob_cylinder_002.scale = (1.003, 1.003, 0.742)
ob_cylinder_003.location = (-0.03, -0.00398, 0.9312)
ob_cylinder_003.rotation_euler = (-1.571, 0.0, 3.142)
ob_cylinder_003.scale = (1.003, 1.003, 0.3854)
ob_cylinder_004.location = (-0.03, -0.00398, 2.94)
ob_cylinder_004.rotation_euler = (-1.571, 0.0, 3.142)
ob_cylinder_004.scale = (1.003, 1.003, 0.3854)
ob_glass.location = (0.0, 0.0, 1.929)
ob_glass.rotation_euler = (0.0, 1.571, 0.0)
ob_glass.scale = (1.453, 1.0, 1.0)
ob_window_plank.location = (0.0, 0.0, 1.929)
ob_window_plank.rotation_euler = (0.0, 1.571, 0.0)
ob_window_plank.scale = (0.08015, 1.0, 1.0)
ob_window_plank_001.location = (0.0, 0.0, 1.929)
ob_window_plank_001.rotation_euler = (0.0, 1.571, 0.0)
ob_window_plank_001.scale = (1.453, 0.08494, 1.0)

# ---- collection membership
scene.collection.objects.link(ob_plank_wall)
col_bark.objects.link(ob_cylinder)
col_bark.objects.link(ob_cylinder_001)
col_bark.objects.link(ob_cylinder_002)
col_bark.objects.link(ob_cylinder_003)
col_bark.objects.link(ob_cylinder_004)
col_window.objects.link(ob_glass)
col_window.objects.link(ob_window_plank)
col_window.objects.link(ob_window_plank_001)

# ---- scene / render settings (as saved in the file)
scene.frame_start = 1; scene.frame_end = 250; scene.frame_set(1)
scene.render.engine = 'BLENDER_EEVEE_NEXT'
bpy.context.view_layer.update()

# ---- added for rendering (the .blend has no active camera and no usable light): camera, sun
cam_auto = bpy.data.cameras.new('AutoCamera')
cam_auto.lens = 50.0
cam_auto.sensor_width = 36.0
cam_auto.clip_end = 1000.0
ob_auto_camera = bpy.data.objects.new('AutoCamera', cam_auto)
scene.collection.objects.link(ob_auto_camera)
ob_auto_camera.location = (4.83615, -5.7251, 5.43416)
ob_auto_camera.rotation_euler = (1.09748, -7.21219e-08, 0.694738)
scene.camera = ob_auto_camera
light_auto_sun = bpy.data.lights.new('AutoSun', 'SUN')
light_auto_sun.energy = 3.0
light_auto_sun.angle = 0.0523599
ob_auto_sun = bpy.data.objects.new('AutoSun', light_auto_sun)
scene.collection.objects.link(ob_auto_sun)
ob_auto_sun.rotation_euler = (0.872665, 0.174533, 0.523599)
bpy.context.view_layer.update()

